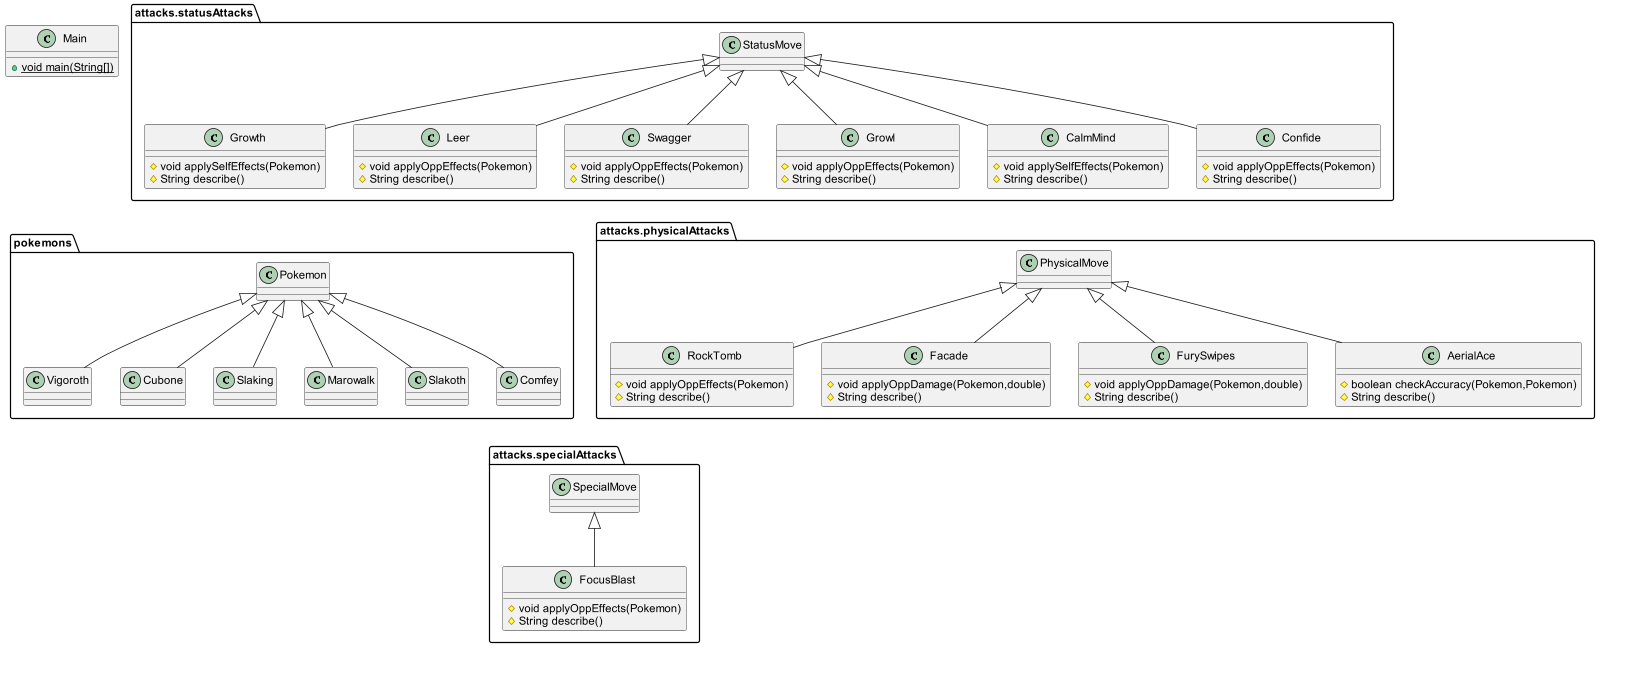

The diagram above was rendered by PlantUML. Its source (embedded in the PNG):
@startuml
class attacks.statusAttacks.Growth {
# void applySelfEffects(Pokemon)
# String describe()
}
class pokemons.Vigoroth {
}
class pokemons.Cubone {
}
class attacks.physicalAttacks.RockTomb {
# void applyOppEffects(Pokemon)
# String describe()
}
class attacks.statusAttacks.Leer {
# void applyOppEffects(Pokemon)
# String describe()
}
class attacks.statusAttacks.Swagger {
# void applyOppEffects(Pokemon)
# String describe()
}
class attacks.physicalAttacks.Facade {
# void applyOppDamage(Pokemon,double)
# String describe()
}
class attacks.physicalAttacks.FurySwipes {
# void applyOppDamage(Pokemon,double)
# String describe()
}
class attacks.statusAttacks.Growl {
# void applyOppEffects(Pokemon)
# String describe()
}
class attacks.specialAttacks.FocusBlast {
# void applyOppEffects(Pokemon)
# String describe()
}
class pokemons.Slaking {
}
class attacks.physicalAttacks.AerialAce {
# boolean checkAccuracy(Pokemon,Pokemon)
# String describe()
}
class pokemons.Marowalk {
}
class attacks.statusAttacks.CalmMind {
# void applySelfEffects(Pokemon)
# String describe()
}
class pokemons.Slakoth {
}
class attacks.statusAttacks.Confide {
# void applyOppEffects(Pokemon)
# String describe()
}
class pokemons.Comfey {
}
class Main {
+ {static} void main(String[])
}


attacks.statusAttacks.StatusMove <|-- attacks.statusAttacks.Growth
pokemons.Pokemon <|-- pokemons.Vigoroth
pokemons.Pokemon <|-- pokemons.Cubone
attacks.physicalAttacks.PhysicalMove <|-- attacks.physicalAttacks.RockTomb
attacks.statusAttacks.StatusMove <|-- attacks.statusAttacks.Leer
attacks.statusAttacks.StatusMove <|-- attacks.statusAttacks.Swagger
attacks.physicalAttacks.PhysicalMove <|-- attacks.physicalAttacks.Facade
attacks.physicalAttacks.PhysicalMove <|-- attacks.physicalAttacks.FurySwipes
attacks.statusAttacks.StatusMove <|-- attacks.statusAttacks.Growl
attacks.specialAttacks.SpecialMove <|-- attacks.specialAttacks.FocusBlast
pokemons.Pokemon <|-- pokemons.Slaking
attacks.physicalAttacks.PhysicalMove <|-- attacks.physicalAttacks.AerialAce
pokemons.Pokemon <|-- pokemons.Marowalk
attacks.statusAttacks.StatusMove <|-- attacks.statusAttacks.CalmMind
pokemons.Pokemon <|-- pokemons.Slakoth
attacks.statusAttacks.StatusMove <|-- attacks.statusAttacks.Confide
pokemons.Pokemon <|-- pokemons.Comfey
@enduml